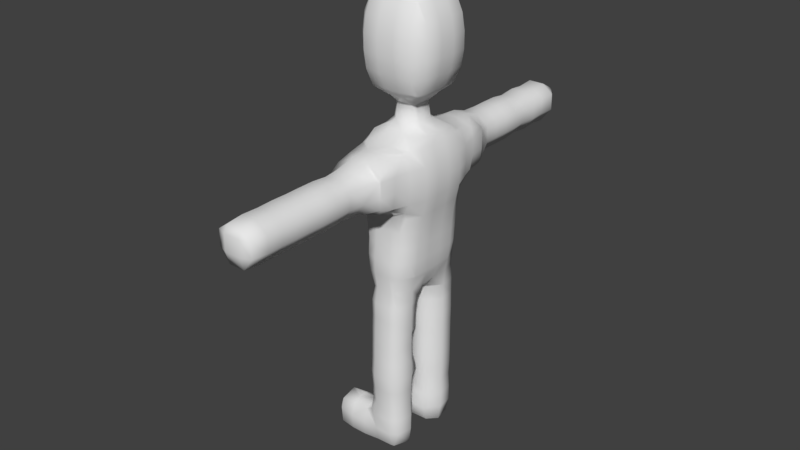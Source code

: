 # Source: basemesh.blend  (saved by Blender 2.78.0; exported with 4.5.12 LTS)
import bpy
from mathutils import Matrix  # noqa: F401  (used for matrix-valued properties, if any)

bpy.ops.wm.read_factory_settings(use_empty=True)
scene = bpy.context.scene
scene.name = 'Scene'

# ---- collections
col_collection_1 = bpy.data.collections.new('Collection 1'); scene.collection.children.link(col_collection_1)

# ---- world
world_world = bpy.data.worlds.new('World'); scene.world = world_world
world_world.color = (0.05088, 0.05088, 0.05088)
world_world.use_sun_shadow = False
world_world.sun_shadow_jitter_overblur = 0.0
world_world.cycles.sampling_method = 'MANUAL'

# ---- meshes
me_mesh = bpy.data.meshes.new('Mesh')
me_mesh.from_pydata([(0.5214, 4.586, 2.071), (0.5174, 4.586, 2.471), (0.5515, 4.986, 2.471), (0.5547, 4.986, 2.071), (0.2625, 5.378, 2.071), (0.2625, 5.375, 2.471), (0.2625, 4.986, 2.695), (-0.1375, 4.986, 2.695), (-0.1375, 5.375, 2.471), (-0.1375, 4.586, 2.655), (0.2625, 4.586, 2.655), (-0.1375, 4.186, 2.695), (0.2625, 4.186, 2.695), (-0.1375, 3.786, 2.641), (0.2625, 3.786, 2.641), (-0.1375, 3.386, 2.695), (0.2625, 3.386, 2.695), (-0.1375, 2.986, 2.696), (0.2625, 2.986, 2.696), (-0.1375, 2.586, 2.689), (0.2625, 2.586, 2.689), (-0.1375, 2.186, 2.707), (0.2625, 2.186, 2.707), (-0.1375, 1.786, 2.836), (0.2625, 1.786, 2.836), (-0.1375, 1.386, 2.867), (0.2625, 1.386, 2.867), (0.2625, 1.337, 2.871), (-0.1375, 1.337, 2.871), (-0.1375, 0.9857, 2.93), (0.2625, 0.9857, 2.93), (-0.1375, 0.5857, 3.115), (0.2625, 0.5857, 3.115), (0.2625, 0.3538, 3.271), (-0.1375, 0.3538, 3.271), (0.6625, 0.5857, 3.041), (0.6625, 0.1857, 3.047), (0.4246, 0.1857, 3.271), (0.6625, -0.2143, 3.047), (0.4171, -0.2143, 3.271), (0.2625, -0.6143, 3.109), (0.2625, -0.361, 3.271), (0.6625, -0.6143, 3.034), (0.7962, -0.2143, 2.871), (0.7879, -0.6143, 2.871), (0.6625, -0.8429, 2.871), (-0.1375, -0.6143, 3.109), (-0.1375, -0.361, 3.271), (-0.1375, -0.2881, 3.671), (0.2625, -0.2881, 3.671), (-0.1375, -0.6143, 3.96), (0.2625, -0.6143, 3.96), (-0.1375, -0.7154, 4.071), (0.2625, -0.7154, 4.071), (-0.1375, -0.8871, 4.471), (0.2625, -0.8871, 4.471), (-0.1375, -0.9527, 4.871), (0.2625, -0.9527, 4.871), (-0.1375, -0.9527, 5.271), (0.2625, -0.9527, 5.271), (-0.1375, -0.8871, 5.671), (0.2625, -0.8871, 5.671), (-0.1375, -0.7154, 6.071), (0.2625, -0.7154, 6.071), (-0.1375, -0.6143, 6.182), (0.2625, -0.6143, 6.182), (-0.1375, -0.2143, 6.247), (0.2625, -0.2143, 6.247), (-0.1375, 0.1857, 6.247), (0.2625, 0.1857, 6.247), (-0.1375, 0.5857, 6.2), (0.2625, 0.5857, 6.2), (-0.1375, 0.7103, 6.071), (0.2625, 0.7103, 6.071), (-0.1375, 0.8825, 5.671), (0.2625, 0.8825, 5.671), (-0.1375, 0.9485, 5.271), (0.2625, 0.9485, 5.271), (-0.1375, 0.9485, 4.871), (0.2625, 0.9485, 4.871), (-0.1375, 0.8825, 4.471), (0.2625, 0.8825, 4.471), (-0.1375, 0.7103, 4.071), (0.2625, 0.7103, 4.071), (-0.1375, 0.5857, 3.941), (0.2625, 0.5857, 3.941), (-0.1375, 0.2805, 3.671), (0.2625, 0.2805, 3.671), (0.3505, 0.1857, 3.671), (0.6625, 0.1857, 3.95), (0.6625, 0.5857, 3.999), (0.6625, -0.2143, 3.95), (0.3408, -0.2143, 3.671), (0.7753, -0.2143, 4.071), (0.7753, 0.1857, 4.071), (0.9472, -0.2143, 4.471), (0.9472, 0.1857, 4.471), (1.013, -0.2143, 4.871), (1.013, 0.1857, 4.871), (1.013, -0.2143, 5.271), (1.013, 0.1857, 5.271), (0.9472, -0.2143, 5.671), (0.9472, 0.1857, 5.671), (0.7753, -0.2143, 6.071), (0.7753, 0.1857, 6.071), (0.6625, -0.2143, 6.191), (0.6625, 0.1857, 6.191), (0.6625, 0.5857, 6.142), (0.7316, 0.5857, 6.071), (0.6625, 0.6589, 6.071), (0.6625, -0.6143, 6.123), (0.7132, -0.6143, 6.071), (0.6625, -0.6623, 6.071), (0.6625, -0.8588, 5.671), (0.9143, -0.6143, 5.671), (0.6625, -0.9269, 5.271), (0.9838, -0.6143, 5.271), (0.6625, -0.9269, 4.871), (0.9838, -0.6143, 4.871), (0.6625, -0.8588, 4.471), (0.9143, -0.6143, 4.471), (0.6625, -0.6623, 4.071), (0.7132, -0.6143, 4.071), (0.6625, -0.6143, 4.018), (0.9921, 0.5857, 5.271), (0.9921, 0.5857, 4.871), (0.6625, 0.924, 4.871), (0.6625, 0.924, 5.271), (0.9236, 0.5857, 4.471), (0.7316, 0.5857, 4.071), (0.6625, 0.6589, 4.071), (0.6625, 0.8545, 4.471), (-0.5375, 0.1857, 3.95), (-0.2255, 0.1857, 3.671), (-0.5375, 0.5857, 3.999), (-0.5375, -0.2143, 3.95), (-0.2158, -0.2143, 3.671), (-0.2921, -0.2143, 3.271), (-0.2996, 0.1857, 3.271), (-0.5375, -0.2143, 3.047), (-0.5375, 0.1857, 3.047), (-0.6712, -0.2143, 2.871), (-0.6712, 0.1857, 2.871), (-0.8095, -0.2143, 2.471), (-0.8095, 0.1857, 2.471), (-0.8539, -0.2143, 2.071), (-0.8539, 0.1857, 2.071), (-0.831, -0.2143, 1.671), (-0.831, 0.1857, 1.671), (-0.7413, -0.2143, 1.271), (-0.7413, 0.1857, 1.271), (-0.6707, -0.2143, 0.8706), (-0.6707, 0.1857, 0.8706), (-0.6325, -0.2143, 0.4706), (-0.6325, 0.1857, 0.4706), (-0.6131, -0.2143, 0.07055), (-0.6131, 0.1857, 0.07055), (-0.5625, -0.2143, -0.3294), (-0.5625, 0.1857, -0.3294), (-0.5375, -0.2143, -0.4205), (-0.5375, 0.1857, -0.4205), (-0.5375, -0.6143, -0.3739), (-0.5499, -0.6143, -0.3294), (-0.4553, -0.6143, -0.7294), (-0.4395, -0.2143, -0.7294), (-0.5375, -0.6579, -0.3294), (-0.3625, -1.014, -0.3294), (-0.2153, -1.014, -0.7294), (-0.5375, -0.8144, 0.07055), (-0.4019, -1.014, 0.07055), (-0.5375, -0.8542, 0.4706), (-0.3694, -1.014, 0.4706), (-0.5375, -0.8979, 0.8706), (-0.3814, -1.014, 0.8706), (-0.5375, -0.9732, 1.271), (-0.4705, -1.014, 1.271), (-0.5375, -1.014, 1.427), (-0.1375, -1.044, 0.8706), (-0.1375, -1.065, 1.271), (0.2625, -1.065, 1.271), (0.2625, -1.044, 0.8706), (-0.1375, -1.414, 1.524), (0.2625, -1.414, 1.524), (-0.1375, -1.055, 0.4706), (0.2625, -1.055, 0.4706), (-0.1375, -1.111, 0.07055), (0.2625, -1.111, 0.07055), (-0.1375, -1.099, -0.3294), (0.2625, -1.099, -0.3294), (-0.1375, -1.027, -0.7294), (0.2625, -1.027, -0.7294), (-0.1375, -1.099, -1.129), (0.2625, -1.099, -1.129), (-0.1375, -1.099, -1.529), (0.2625, -1.099, -1.529), (-0.1375, -1.117, -1.929), (0.2625, -1.117, -1.929), (-0.1375, -1.135, -2.329), (0.2625, -1.135, -2.329), (-0.1375, -1.145, -2.729), (0.2625, -1.145, -2.729), (-0.1375, -1.176, -3.129), (0.2625, -1.176, -3.129), (-0.1375, -1.135, -3.529), (0.2625, -1.135, -3.529), (-0.1375, -1.104, -3.929), (0.2625, -1.104, -3.929), (-0.1375, -1.135, -4.329), (0.2625, -1.135, -4.329), (-0.1375, -1.141, -4.729), (0.2625, -1.135, -4.729), (-0.1375, -1.05, -5.129), (0.2625, -1.033, -5.129), (-0.1375, -1.014, -5.161), (0.2625, -1.014, -5.146), (0.2625, -0.6143, -5.26), (-0.1375, -0.6143, -5.273), (0.2625, -0.3321, -5.129), (-0.1375, -0.3164, -5.129), (0.3427, -1.014, -5.129), (0.493, -0.6143, -5.129), (-0.5375, -1.014, -5.212), (-0.5375, -0.6143, -5.299), (-0.9375, -1.014, -5.213), (-0.9375, -0.6143, -5.299), (-1.337, -1.014, -5.165), (-1.337, -0.6143, -5.271), (-0.9375, -0.2583, -5.129), (-1.337, -0.313, -5.129), (-1.337, -1.052, -5.129), (-0.9375, -1.104, -5.129), (-1.337, -1.085, -4.729), (-0.9375, -1.135, -4.729), (-1.337, -1.014, -4.452), (-0.9375, -1.014, -4.401), (-0.5375, -1.134, -4.729), (-0.5375, -1.104, -5.129), (-1.379, -1.014, -5.129), (-1.416, -1.014, -4.729), (-1.507, -0.6143, -5.129), (-1.529, -0.6143, -4.729), (-1.337, -0.6143, -4.348), (-1.337, -0.2782, -4.729), (0.4691, -1.014, -4.729), (0.4691, -1.014, -3.529), (0.4388, -1.014, -3.929), (-0.3138, -1.014, -3.929), (-0.3441, -1.014, -3.529), (-0.4116, -0.6143, -3.929), (-0.4268, -0.6143, -3.529), (-0.4541, -0.6143, -3.129), (-0.3798, -1.014, -3.129), (-0.4317, -0.6143, -2.729), (-0.3524, -1.014, -2.729), (-0.4272, -0.6143, -2.329), (-0.3441, -1.014, -2.329), (-0.4324, -0.6143, -1.929), (-0.3331, -1.014, -1.929), (-0.429, -0.6143, -1.529), (-0.3151, -1.014, -1.529), (-0.4349, -0.6143, -1.129), (-0.3152, -1.014, -1.129), (-0.2251, -0.2143, -1.929), (-0.2391, -0.2143, -1.529), (-0.1375, -0.1969, -1.929), (-0.1375, -0.1941, -1.529), (0.2625, -0.1969, -1.929), (0.2625, -0.1941, -1.529), (0.2625, -0.1476, -1.129), (-0.1375, -0.1476, -1.129), (-0.1375, 0.1857, -1.089), (0.2625, 0.1857, -1.089), (0.4142, -0.2143, -1.129), (0.5646, -0.2143, -0.7294), (0.564, 0.1857, -0.7294), (0.5599, -0.6143, -1.129), (0.5803, -0.6143, -0.7294), (0.6625, -0.6143, -0.3739), (0.6625, -0.2143, -0.4205), (0.3403, -1.014, -0.7294), (0.4875, -1.014, -0.3294), (0.6625, -0.6579, -0.3294), (0.5269, -1.014, 0.07055), (0.6625, -0.8144, 0.07055), (0.4944, -1.014, 0.4706), (0.6625, -0.8542, 0.4706), (0.5064, -1.014, 0.8706), (0.6625, -0.8979, 0.8706), (0.5955, -1.014, 1.271), (0.6625, -0.9732, 1.271), (0.6625, -1.014, 1.427), (0.8592, -0.6143, 1.271), (0.7859, -0.6143, 0.8706), (0.7484, -0.6143, 0.4706), (0.7288, -0.6143, 0.07055), (0.6749, -0.6143, -0.3294), (0.6875, -0.2143, -0.3294), (0.6875, 0.1857, -0.3294), (0.6625, 0.1857, -0.4205), (0.7381, -0.2143, 0.07055), (0.7381, 0.1857, 0.07055), (0.7575, -0.2143, 0.4706), (0.7575, 0.1857, 0.4706), (0.7957, -0.2143, 0.8706), (0.7957, 0.1857, 0.8706), (0.8663, -0.2143, 1.271), (0.8663, 0.1857, 1.271), (0.9561, -0.2143, 1.671), (0.9561, 0.1857, 1.671), (0.979, -0.2143, 2.071), (0.979, 0.1857, 2.071), (0.9345, -0.2143, 2.471), (0.9345, 0.1857, 2.471), (0.7962, 0.1857, 2.871), (0.976, 0.5857, 2.071), (0.9534, 0.5857, 1.671), (0.8429, 0.9857, 2.071), (0.8036, 0.9857, 1.671), (0.7375, 1.386, 2.071), (0.6635, 1.386, 1.671), (0.8142, 0.9857, 2.471), (0.7347, 1.386, 2.471), (0.6625, 0.9857, 2.818), (0.6625, 1.386, 2.718), (0.6625, 0.9857, 1.35), (0.6625, 1.386, 1.669), (0.2625, 1.386, 1.521), (0.2625, 1.06, 1.271), (0.6368, 0.9857, 1.271), (0.6625, 0.9685, 1.271), (0.6625, 0.8944, 0.8706), (0.5616, 0.9857, 0.8706), (0.6625, 0.85, 0.4706), (0.5366, 0.9857, 0.4706), (0.6625, 0.8104, 0.07055), (0.5507, 0.9857, 0.07055), (0.6625, 0.6543, -0.3294), (0.5113, 0.9857, -0.3294), (0.6625, 0.5857, -0.3903), (0.4713, 0.9857, -0.7294), (0.5953, 0.5857, -0.7294), (0.6794, 0.5857, -0.3294), (0.2625, 1.109, 0.07055), (0.2625, 1.051, 0.4706), (-0.1375, 1.109, 0.07055), (-0.1375, 1.051, 0.4706), (0.2625, 1.04, 0.8706), (-0.1375, 1.04, 0.8706), (-0.1375, 1.06, 1.271), (-0.5117, 0.9857, 1.271), (-0.4366, 0.9857, 0.8706), (-0.5375, 0.9857, 1.35), (-0.1375, 1.386, 1.521), (-0.5375, 1.386, 1.669), (-0.5385, 1.386, 1.671), (-0.6785, 0.9857, 1.671), (-0.6124, 1.386, 2.071), (-0.7178, 0.9857, 2.071), (-0.5375, 1.786, 1.768), (-0.574, 1.786, 2.071), (-0.5375, 1.398, 1.671), (-0.5375, 1.842, 2.071), (-0.5375, 1.84, 2.471), (-0.5735, 1.786, 2.471), (-0.5375, 1.786, 2.626), (-0.5375, 1.386, 2.718), (-0.6096, 1.386, 2.471), (-0.5375, 0.9857, 2.818), (-0.6892, 0.9857, 2.471), (-0.5375, 0.841, 2.871), (-0.6669, 0.5857, 2.871), (-0.8066, 0.5857, 2.471), (-0.5375, 0.5857, 3.041), (-0.851, 0.5857, 2.071), (-0.4753, 1.786, 1.671), (-0.1375, 1.985, 1.671), (-0.1375, 2.186, 1.694), (-0.4415, 2.186, 2.071), (-0.1375, 2.586, 1.708), (-0.4254, 2.586, 2.071), (-0.1375, 2.986, 1.703), (-0.4303, 2.986, 2.071), (-0.1375, 3.386, 1.704), (-0.4297, 3.386, 2.071), (-0.1375, 3.786, 1.756), (-0.3816, 3.786, 2.071), (-0.1375, 4.186, 1.704), (-0.4297, 4.186, 2.071), (-0.1375, 4.586, 1.739), (-0.3964, 4.586, 2.071), (-0.1375, 4.986, 1.704), (-0.4297, 4.986, 2.071), (-0.1375, 5.378, 2.071), (0.2625, 1.985, 1.671), (0.2625, 2.186, 1.694), (-0.1375, 1.786, 1.57), (0.2625, 1.786, 1.57), (-0.8283, 0.5857, 1.671), (-0.7369, 0.5857, 1.271), (-0.5375, 0.9685, 1.271), (-0.5375, 0.8944, 0.8706), (-0.6647, 0.5857, 0.8706), (-0.5375, 0.85, 0.4706), (-0.6266, 0.5857, 0.4706), (-0.5375, 0.8104, 0.07055), (-0.6071, 0.5857, 0.07055), (-0.5375, 0.6543, -0.3294), (-0.5544, 0.5857, -0.3294), (-0.5375, 0.5857, -0.3903), (-0.4703, 0.5857, -0.7294), (-0.3463, 0.9857, -0.7294), (-0.3863, 0.9857, -0.3294), (-0.439, 0.1857, -0.7294), (-0.4116, 0.9857, 0.4706), (-0.1375, 1.094, -0.3294), (0.2625, 1.094, -0.3294), (-0.1375, 1.099, -0.7294), (0.2625, 1.099, -0.7294), (-0.1375, 1.16, -1.129), (0.2625, 1.16, -1.129), (-0.1375, 1.16, -1.529), (0.2625, 1.16, -1.529), (-0.1375, 1.167, -1.929), (0.2625, 1.167, -1.929), (-0.1375, 1.16, -2.329), (0.2625, 1.16, -2.329), (-0.1375, 1.158, -2.729), (0.2625, 1.158, -2.729), (-0.1375, 1.161, -3.129), (0.2625, 1.161, -3.129), (-0.1375, 1.16, -3.529), (0.2625, 1.16, -3.529), (-0.1375, 1.132, -3.929), (0.2625, 1.132, -3.929), (-0.1375, 1.16, -4.329), (0.2625, 1.16, -4.329), (-0.1375, 1.165, -4.729), (0.2625, 1.16, -4.729), (-0.1375, 1.074, -5.129), (0.2625, 1.058, -5.129), (-0.1375, 0.9857, -5.2), (0.2625, 0.9857, -5.186), (-0.1375, 0.5857, -5.263), (0.2625, 0.5857, -5.25), (-0.1375, 0.3398, -5.129), (0.2625, 0.3568, -5.129), (0.4836, 0.5857, -5.129), (-0.5375, 0.5857, -5.293), (-0.5375, 0.2864, -5.129), (-0.5375, 0.2547, -4.729), (-0.1375, 0.2482, -4.729), (-0.5375, 0.5379, -4.329), (-0.1375, 0.2541, -4.329), (-0.5375, 0.5857, -4.313), (-0.4048, 0.5857, -3.929), (-0.1375, 0.2867, -3.929), (-0.4205, 0.5857, -3.529), (-0.1375, 0.2541, -3.529), (-0.421, 0.5857, -3.129), (-0.1375, 0.2538, -3.129), (-0.4199, 0.5857, -2.729), (-0.1375, 0.2561, -2.729), (-0.4205, 0.5857, -2.329), (-0.1375, 0.2541, -2.329), (-0.4251, 0.5857, -1.929), (-0.1375, 0.2457, -1.929), (-0.4209, 0.5857, -1.529), (-0.1375, 0.2539, -1.529), (-0.4278, 0.5857, -1.129), (-0.1375, 0.209, -1.129), (-0.3751, 0.9857, -1.529), (-0.375, 0.9857, -1.129), (0.2625, 0.2539, -1.529), (0.2625, 0.2457, -1.929), (0.5459, 0.5857, -1.529), (0.5502, 0.5857, -1.929), (0.5001, 0.9857, -1.529), (0.507, 0.9857, -1.929), (-0.3743, 0.9857, -2.729), (-0.3749, 0.9857, -2.329), (0.2625, 0.2561, -2.729), (0.2625, 0.2538, -3.129), (0.5449, 0.5857, -2.729), (0.546, 0.5857, -3.129), (0.4993, 0.9857, -2.729), (0.5003, 0.9857, -3.129), (-0.352, 0.9857, -3.929), (-0.3749, 0.9857, -3.529), (0.2625, 0.2867, -3.929), (0.2625, 0.2541, -4.329), (0.5298, 0.5857, -3.929), (0.5455, 0.5857, -4.329), (0.477, 0.9857, -3.929), (0.4999, 0.9857, -4.329), (-0.9375, 0.5857, -4.325), (-0.9375, 0.5714, -4.329), (-1.213, 0.5857, -4.329), (-0.9375, 0.839, -4.329), (-0.9375, 0.5857, -5.293), (-0.9375, 0.2859, -5.129), (-1.337, 0.5857, -5.263), (-1.337, 0.3374, -5.129), (-0.9375, 0.9857, -5.245), (-1.337, 0.9857, -5.203), (-0.9375, 1.131, -5.129), (-1.337, 1.077, -5.129), (-0.9375, 1.16, -4.729), (-1.337, 1.111, -4.729), (-1.337, 0.9857, -4.41), (-0.9375, 0.9857, -4.372), (-0.5375, 1.131, -5.129), (-0.5375, 1.16, -4.729), (-1.458, 0.9857, -4.729), (-1.426, 0.9857, -5.129), (-1.497, 0.5857, -5.129), (-1.521, 0.5857, -4.729), (-1.337, 0.3049, -4.729), (-1.337, 0.5857, -4.355), (0.4087, 0.9857, -5.129), (0.4999, 0.9857, -4.729), (0.4999, 0.9857, -3.529), (0.4999, 0.9857, -2.329), (-0.4257, 0.9857, 0.07055), (0.6625, 1.786, 1.768), (0.6625, 1.398, 1.671), (0.6991, 1.786, 2.071), (0.6625, 1.842, 2.071), (0.9508, -0.6143, 1.671), (0.9732, -0.6143, 2.071), (0.7896, -1.014, 1.671), (0.8336, -1.014, 2.071), (0.6625, -1.414, 1.674), (0.7354, -1.414, 2.071), (0.6625, -1.403, 1.671), (0.6625, -1.814, 1.795), (0.6832, -1.814, 2.071), (0.683, -1.814, 2.471), (0.7335, -1.414, 2.471), (0.6625, -1.814, 2.603), (0.6625, -1.414, 2.717), (0.6625, -1.844, 2.071), (0.2625, -2.214, 1.694), (0.5665, -2.214, 2.071), (0.5885, -1.814, 1.671), (0.2625, -2.006, 1.671), (0.2625, -2.614, 1.735), (0.525, -2.614, 2.071), (0.2625, -3.014, 1.704), (0.5547, -3.014, 2.071), (0.4403, -1.014, -1.129), (-0.1375, -0.2143, -2.195), (0.2625, -0.2143, -2.195), (-0.1375, -0.2292, -2.329), (0.2625, -0.2292, -2.329), (0.5523, -0.6143, -2.329), (0.5574, -0.6143, -1.929), (0.3501, -0.2143, -1.929), (0.4691, -1.014, -2.329), (0.4581, -1.014, -1.929), (0.3641, -0.2143, -1.529), (-0.5375, -0.6143, -4.304), (-0.3855, -1.014, -4.329), (-0.5375, -0.8522, -4.329), (-0.5375, -1.014, -4.4), (-0.9375, -0.6143, -4.317), (-0.9375, -0.8199, -4.329), (-1.264, -0.6143, -4.329), (-0.9375, -0.55, -4.329), (-0.1375, -0.2579, -3.929), (-0.1375, -0.2301, -3.529), (0.4401, -1.014, -1.529), (-0.6038, -0.6143, 0.07055), (-0.6233, -0.6143, 0.4706), (-0.6609, -0.6143, 0.8706), (-0.7342, -0.6143, 1.271), (-0.8258, -0.6143, 1.671), (-0.8482, -0.6143, 2.071), (-0.6646, -1.014, 1.671), (-0.7085, -1.014, 2.071), (-0.5375, -1.414, 1.674), (-0.5375, -1.403, 1.671), (-0.6104, -1.414, 2.071), (-0.5375, -1.814, 1.795), (-0.5582, -1.814, 2.071), (-0.5375, -1.844, 2.071), (-0.558, -1.814, 2.471), (-0.5375, -1.843, 2.471), (-0.5375, -1.814, 2.603), (-0.4635, -1.814, 1.671), (-0.5352, -1.414, 1.671), (-0.1375, -1.814, 1.579), (-0.8039, -0.6143, 2.471), (-0.6629, -0.6143, 2.871), (-0.5375, -1.014, 2.807), (-0.6808, -1.014, 2.471), (-0.5375, -0.8429, 2.871), (-0.5375, -1.414, 2.717), (-0.6085, -1.414, 2.471), (-0.4497, -1.014, 2.871), (-0.5375, -0.6143, 3.034), (-0.1375, -1.014, 2.923), (-0.1375, -1.335, 2.871), (0.2625, -1.014, 2.923), (0.2625, -1.335, 2.871), (-0.1375, -1.414, 2.867), (0.2625, -1.414, 2.867), (0.5747, -1.014, 2.871), (-0.6503, 0.1857, 4.071), (-0.6503, -0.2143, 4.071), (-0.8222, 0.1857, 4.471), (-0.8222, -0.2143, 4.471), (-0.8883, 0.1857, 4.871), (-0.8883, -0.2143, 4.871), (-0.8883, 0.1857, 5.271), (-0.8883, -0.2143, 5.271), (-0.8222, 0.1857, 5.671), (-0.8222, -0.2143, 5.671), (-0.6503, 0.1857, 6.071), (-0.6503, -0.2143, 6.071), (-0.5375, -0.2143, 6.191), (-0.5375, 0.1857, 6.191), (-0.5375, -0.6143, 6.123), (-0.5882, -0.6143, 6.071), (-0.7986, 0.5857, 5.671), (-0.6066, 0.5857, 6.071), (-0.5375, 0.8545, 5.671), (-0.5375, 0.6589, 6.071), (-0.5375, 0.5857, 6.142), (-0.5375, 0.924, 5.271), (-0.8671, 0.5857, 5.271), (-0.5375, 0.924, 4.871), (-0.8671, 0.5857, 4.871), (-0.5375, 0.8545, 4.471), (-0.7986, 0.5857, 4.471), (-0.5375, 0.6589, 4.071), (-0.6066, 0.5857, 4.071), (-0.7893, -0.6143, 5.671), (-0.5375, -0.8588, 5.671), (-0.5375, -0.6623, 6.071), (-0.8587, -0.6143, 5.271), (-0.8587, -0.6143, 4.871), (-0.5375, -0.9269, 4.871), (-0.5375, -0.9269, 5.271), (-0.5375, -0.8588, 4.471), (-0.7893, -0.6143, 4.471), (-0.5882, -0.6143, 4.071), (-0.5375, -0.6143, 4.018), (-0.5375, -0.6623, 4.071), (0.792, 0.5857, 2.871), (0.6625, 0.841, 2.871), (0.5907, 0.9857, 2.871), (-0.4657, 0.9857, 2.871), (0.2625, 4.986, 1.704), (0.2625, 4.586, 1.739), (-0.4264, 4.986, 2.471), (0.5547, 4.186, 2.071), (0.5515, 4.186, 2.471), (0.5067, 3.786, 2.071), (0.5021, 3.786, 2.471), (0.2625, 4.186, 1.704), (0.2625, 3.786, 1.756), (-0.3923, 4.586, 2.471), (-0.4264, 4.186, 2.471), (0.5505, 2.586, 2.071), (0.5471, 2.586, 2.471), (0.5522, 2.986, 2.471), (0.5553, 2.986, 2.071), (0.5515, 3.386, 2.471), (0.2625, 2.586, 1.708), (0.2625, 2.986, 1.703), (-0.4272, 2.986, 2.471), (-0.4264, 3.386, 2.471), (0.5547, 3.386, 2.071), (0.2625, 3.386, 1.704), (-0.3771, 3.786, 2.471), (0.5665, 2.186, 2.071), (0.563, 2.186, 2.471), (0.6625, 1.84, 2.471), (0.6004, 1.786, 1.671), (-0.4221, 2.586, 2.471), (-0.438, 2.186, 2.471), (0.6625, 0.8545, 5.671), (0.9236, 0.5857, 5.671), (0.6625, 1.786, 2.626), (0.6985, 1.786, 2.471), (0.9316, 0.5857, 2.471), (0.8619, 0.5857, 1.271), (0.9289, -0.6143, 2.471), (0.6625, -1.014, 2.807), (0.8058, -1.014, 2.471), (0.6603, -1.414, 1.671), (0.6625, -1.843, 2.471), (0.2625, -1.814, 1.579), (-0.1375, -2.006, 1.671), (-0.1375, -1.814, 2.822), (-0.1375, -2.214, 2.707), (-0.438, -2.214, 2.471), (-0.1375, -2.614, 2.659), (-0.3963, -2.614, 2.471), (-0.1375, -3.014, 2.695), (-0.4264, -3.014, 2.471), (0.5049, -1.014, -3.129), (0.5791, -0.6143, -3.129), (0.5519, -0.6143, -3.529), (0.5366, -0.6143, -3.929), (0.4691, -1.014, -4.329), (0.5519, -0.6143, -4.329), (0.2625, -0.2301, -4.329), (0.2625, -0.2579, -3.929), (-0.1375, -0.2301, -4.329), (0.2625, -0.2143, -2.762), (0.2625, -0.1883, -3.129), (0.3727, -0.2143, -3.129), (-0.1375, -0.2143, -2.762), (-0.1375, -0.1883, -3.129), (-0.1375, -0.2143, -3.215), (0.2625, -0.2143, -3.215), (0.2625, -0.2221, -2.729), (-0.1375, -0.2221, -2.729), (0.2625, -0.2301, -3.529), (0.4774, -1.014, -2.729), (-0.2477, -0.2143, -3.129), (0.7897, 0.5857, 0.8706), (0.7517, 0.5857, 0.4706), (0.7321, 0.5857, 0.07055), (0.5, 0.9857, -1.129), (0.5528, 0.5857, -1.129), (0.2625, 0.209, -1.129), (0.554, -0.6143, -1.529), (-0.2892, -0.2143, -1.129), (-0.9375, -0.2301, -4.729), (-0.5375, -0.2305, -4.729), (-0.5375, -0.5084, -4.329), (-0.1375, -0.2253, -4.729), (-0.5375, -0.2589, -5.129), (0.5455, 0.5857, -2.329), (0.2625, 0.2541, -2.329), (-0.3819, 0.9857, -1.929), (0.5567, -0.6143, -2.729), (0.5455, 0.5857, -3.529), (0.2625, 0.2541, -3.529), (-0.3753, 0.9857, -3.129), (0.5455, 0.5857, -4.729), (0.2625, 0.2541, -4.729), (-0.4366, 0.9857, -4.329), (-0.5375, 0.8807, -4.329), (-0.5375, 0.9857, -4.368), (-0.5375, 0.9857, -5.245), (-0.9375, 0.2541, -4.729), (0.5519, -0.6143, -4.729), (0.2625, -0.2301, -4.729), (0.2625, -1.814, 2.822), (0.2625, -2.214, 2.707), (0.563, -2.214, 2.471), (-0.1375, -2.214, 1.694), (-0.1375, -2.614, 1.735), (-0.4415, -2.214, 2.071), (-0.3999, -2.614, 2.071), (0.2625, -2.614, 2.659), (0.5213, -2.614, 2.471), (0.2625, -3.014, 2.695), (0.5515, -3.014, 2.471), (-0.1375, -3.414, 2.696), (0.2625, -3.414, 2.696), (-0.1375, -3.014, 1.704), (-0.1375, -3.814, 2.689), (0.2625, -3.814, 2.689), (-0.1375, -4.214, 2.695), (0.2625, -4.214, 2.695), (-0.1375, -4.614, 2.682), (0.2625, -4.614, 2.682), (-0.1375, -5.014, 2.695), (0.2625, -5.014, 2.695), (-0.1375, -5.414, 2.641), (0.2625, -5.414, 2.641), (0.2625, -5.502, 2.471), (-0.1375, -5.502, 2.471), (-0.1375, -5.505, 2.071), (0.2625, -5.505, 2.071), (-0.1375, -5.414, 1.756), (0.2625, -5.414, 1.756), (0.5063, -5.414, 2.071), (-0.3813, -5.414, 2.071), (-0.1375, -5.014, 1.704), (-0.4297, -5.014, 2.071), (-0.4264, -5.014, 2.471), (-0.3768, -5.414, 2.471), (-0.1375, -4.614, 1.714), (-0.4202, -4.614, 2.071), (-0.1375, -4.214, 1.704), (-0.4297, -4.214, 2.071), (-0.1375, -3.814, 1.708), (-0.4253, -3.814, 2.071), (-0.1375, -3.414, 1.703), (-0.4303, -3.414, 2.071), (0.5515, -5.014, 2.471), (0.5018, -5.414, 2.471), (-0.4297, -3.014, 2.071), (0.5553, -3.414, 2.071), (0.5522, -3.414, 2.471), (0.5503, -3.814, 2.071), (0.5469, -3.814, 2.471), (0.2625, -3.414, 1.703), (0.2625, -3.814, 1.708), (-0.4272, -3.414, 2.471), (0.5547, -4.214, 2.071), (0.5515, -4.214, 2.471), (0.5452, -4.614, 2.071), (0.5418, -4.614, 2.471), (0.2625, -4.214, 1.704), (0.2625, -4.614, 1.714), (-0.4219, -3.814, 2.471), (-0.4264, -4.214, 2.471), (0.5547, -5.014, 2.071), (0.2625, -5.014, 1.704), (-0.4168, -4.614, 2.471)], [], [(0, 3, 2, 1), (5, 2, 3, 4), (2, 5, 6), (6, 5, 8, 7), (10, 6, 7, 9), (12, 10, 9, 11), (14, 12, 11, 13), (16, 14, 13, 15), (18, 16, 15, 17), (20, 18, 17, 19), (22, 20, 19, 21), (24, 22, 21, 23), (26, 24, 23, 25), (28, 27, 26, 25), (30, 27, 28, 29), (32, 30, 29, 31), (34, 33, 32, 31), (37, 36, 35, 32), (33, 37, 32), (36, 37, 39, 38), (38, 39, 41, 40), (42, 38, 40), (44, 43, 38, 42), (45, 44, 42), (40, 41, 47, 46), (41, 49, 48, 47), (48, 49, 51, 50), (51, 53, 52, 50), (53, 55, 54, 52), (55, 57, 56, 54), (57, 59, 58, 56), (59, 61, 60, 58), (61, 63, 62, 60), (62, 63, 65, 64), (65, 67, 66, 64), (67, 69, 68, 66), (69, 71, 70, 68), (71, 73, 72, 70), (72, 73, 75, 74), (74, 75, 77, 76), (76, 77, 79, 78), (78, 79, 81, 80), (80, 81, 83, 82), (82, 83, 85, 84), (85, 87, 86, 84), (89, 88, 87, 85), (90, 89, 85), (92, 88, 89, 91), (89, 94, 93, 91), (94, 96, 95, 93), (96, 98, 97, 95), (98, 100, 99, 97), (100, 102, 101, 99), (102, 104, 103, 101), (103, 104, 106, 105), (104, 108, 107, 106), (108, 109, 107), (111, 103, 105, 110), (112, 111, 110), (114, 111, 112, 113), (116, 114, 113, 115), (118, 116, 115, 117), (120, 118, 117, 119), (122, 120, 119, 121), (122, 121, 123), (125, 124, 100, 98), (127, 124, 125, 126), (97, 99, 116, 118), (129, 128, 96, 94), (131, 128, 129, 130), (130, 129, 90), (93, 95, 120, 122), (91, 93, 122, 123), (90, 129, 94, 89), (84, 86, 133, 132), (134, 84, 132), (132, 133, 136, 135), (136, 133, 138, 137), (137, 138, 140, 139), (140, 142, 141, 139), (141, 142, 144, 143), (143, 144, 146, 145), (145, 146, 148, 147), (147, 148, 150, 149), (149, 150, 152, 151), (151, 152, 154, 153), (153, 154, 156, 155), (155, 156, 158, 157), (157, 158, 160, 159), (162, 157, 159, 161), (159, 164, 163, 161), (167, 166, 165, 161), (163, 167, 161), (166, 169, 168, 165), (169, 171, 170, 168), (171, 173, 172, 170), (173, 175, 174, 172), (174, 175, 176), (178, 175, 173, 177), (180, 179, 178, 177), (178, 179, 182, 181), (184, 180, 177, 183), (186, 184, 183, 185), (188, 186, 185, 187), (190, 188, 187, 189), (192, 190, 189, 191), (194, 192, 191, 193), (196, 194, 193, 195), (198, 196, 195, 197), (200, 198, 197, 199), (202, 200, 199, 201), (204, 202, 201, 203), (206, 204, 203, 205), (208, 206, 205, 207), (210, 208, 207, 209), (212, 210, 209, 211), (214, 212, 211, 213), (216, 215, 214, 213), (218, 217, 215, 216), (215, 220, 219, 214), (222, 216, 213, 221), (224, 222, 221, 223), (226, 224, 223, 225), (228, 227, 224, 226), (223, 230, 229, 225), (230, 232, 231, 229), (231, 232, 234, 233), (236, 235, 232, 230), (231, 238, 237, 229), (238, 240, 239, 237), (241, 240, 238, 233), (239, 240, 242, 228), (237, 239, 226, 225), (219, 243, 210, 212), (211, 209, 235, 236), (245, 244, 204, 206), (203, 247, 246, 205), (247, 249, 248, 246), (251, 250, 249, 247), (253, 252, 250, 251), (255, 254, 252, 253), (257, 256, 254, 255), (259, 258, 256, 257), (261, 260, 258, 259), (258, 263, 262, 256), (262, 263, 265, 264), (265, 267, 266, 264), (269, 268, 267, 265), (271, 268, 269, 270), (273, 272, 268, 271), (274, 273, 271), (272, 273, 276, 275), (276, 273, 278, 277), (280, 279, 276, 277), (281, 280, 277), (283, 282, 280, 281), (285, 284, 282, 283), (287, 286, 284, 285), (289, 288, 286, 287), (288, 289, 290), (292, 291, 289, 287), (293, 292, 287, 285), (294, 293, 285, 283), (295, 294, 283, 281), (295, 281, 277), (278, 296, 295, 277), (298, 297, 296, 278), (297, 300, 299, 296), (300, 302, 301, 299), (302, 304, 303, 301), (304, 306, 305, 303), (306, 308, 307, 305), (308, 310, 309, 307), (310, 312, 311, 309), (312, 313, 43, 311), (315, 314, 310, 308), (317, 316, 314, 315), (319, 318, 316, 317), (318, 321, 320, 316), (320, 321, 323, 322), (325, 319, 317, 324), (324, 328, 327, 326), (325, 324, 326), (329, 328, 324), (331, 328, 329, 330), (333, 331, 330, 332), (335, 333, 332, 334), (337, 335, 334, 336), (339, 337, 336, 338), (340, 339, 338), (336, 341, 338), (343, 333, 335, 342), (345, 343, 342, 344), (347, 346, 343, 345), (348, 327, 346, 347), (350, 349, 348, 347), (352, 348, 349, 351), (353, 352, 351), (355, 354, 353, 351), (357, 356, 354, 355), (354, 356, 359, 358), (360, 354, 358), (359, 361, 358), (359, 363, 362, 361), (362, 363, 364), (364, 363, 366, 365), (365, 366, 368, 367), (371, 370, 369, 367), (368, 371, 367), (369, 370, 372), (371, 368, 357, 373), (376, 375, 374, 358), (361, 377, 376, 358), (377, 379, 378, 376), (379, 381, 380, 378), (381, 383, 382, 380), (383, 385, 384, 382), (385, 387, 386, 384), (387, 389, 388, 386), (389, 391, 390, 388), (391, 392, 390), (394, 393, 375, 376), (375, 393, 396, 395), (395, 396, 326, 352), (374, 360, 358), (373, 357, 355, 397), (354, 360, 353), (398, 397, 355, 351), (399, 398, 351), (401, 398, 399, 400), (403, 401, 400, 402), (405, 403, 402, 404), (407, 405, 404, 406), (407, 406, 408), (411, 410, 409, 408), (406, 411, 408), (408, 409, 412, 160), (413, 350, 347, 345), (344, 342, 415, 414), (414, 415, 417, 416), (416, 417, 419, 418), (418, 419, 421, 420), (420, 421, 423, 422), (422, 423, 425, 424), (424, 425, 427, 426), (426, 427, 429, 428), (428, 429, 431, 430), (430, 431, 433, 432), (432, 433, 435, 434), (434, 435, 437, 436), (436, 437, 439, 438), (438, 439, 441, 440), (440, 441, 443, 442), (443, 445, 444, 442), (446, 445, 443), (442, 444, 448, 447), (444, 450, 449, 448), (450, 452, 451, 449), (452, 455, 454, 453), (451, 452, 453), (457, 456, 454, 455), (459, 458, 456, 457), (461, 460, 458, 459), (463, 462, 460, 461), (465, 464, 462, 463), (467, 466, 464, 465), (469, 468, 466, 467), (468, 471, 470, 466), (473, 472, 467, 465), (475, 474, 472, 473), (477, 476, 474, 475), (462, 479, 478, 460), (481, 480, 461, 459), (483, 482, 480, 481), (485, 484, 482, 483), (456, 487, 486, 454), (489, 488, 455, 452), (491, 490, 488, 489), (493, 492, 490, 491), (495, 451, 453, 494), (496, 495, 494), (497, 496, 494), (447, 448, 499, 498), (498, 499, 501, 500), (503, 502, 498, 500), (505, 504, 502, 503), (507, 506, 504, 505), (509, 506, 507, 508), (506, 511, 510, 504), (513, 512, 507, 505), (515, 512, 513, 514), (516, 515, 514, 501), (515, 516, 517), (501, 514, 500), (437, 519, 518, 439), (511, 436, 438, 510), (431, 520, 492, 433), (486, 487, 430, 432), (425, 521, 484, 427), (478, 479, 424, 426), (470, 471, 418, 420), (411, 522, 344, 414), (522, 413, 345, 344), (326, 327, 348, 352), (318, 319, 524, 523), (525, 318, 523), (526, 525, 523), (307, 309, 528, 527), (527, 528, 530, 529), (529, 530, 532, 531), (533, 529, 531), (529, 533, 290), (531, 532, 535, 534), (532, 537, 536, 535), (536, 537, 539, 538), (535, 540, 534), (534, 540, 542, 541), (544, 543, 534, 541), (541, 542, 546, 545), (545, 546, 548, 547), (338, 341, 297, 298), (275, 276, 279, 549), (264, 266, 551, 550), (551, 553, 552, 550), (555, 554, 553, 551), (556, 555, 551), (554, 555, 558, 557), (267, 559, 556, 266), (561, 246, 248, 560), (562, 561, 560), (561, 562, 563), (565, 562, 560, 564), (566, 565, 564), (567, 566, 564), (248, 249, 569, 568), (558, 570, 194, 196), (193, 259, 257, 195), (279, 280, 188, 190), (282, 284, 184, 186), (177, 173, 171, 183), (183, 171, 169, 185), (170, 572, 571, 168), (185, 169, 166, 187), (167, 163, 260, 261), (187, 166, 167, 189), (160, 412, 164, 159), (571, 155, 157, 162), (154, 403, 405, 156), (572, 153, 155, 571), (573, 151, 153, 572), (574, 149, 151, 573), (575, 147, 149, 574), (146, 373, 397, 148), (576, 145, 147, 575), (578, 576, 575, 577), (578, 577, 580, 579), (581, 578, 579), (580, 577, 176), (583, 581, 579, 582), (584, 583, 582), (586, 585, 583, 584), (585, 586, 587), (579, 589, 588, 582), (588, 589, 181, 590), (580, 589, 579), (591, 143, 145, 576), (142, 370, 371, 144), (592, 141, 143, 591), (592, 591, 594, 593), (595, 592, 593), (593, 594, 597, 596), (598, 595, 593), (598, 600, 46, 599), (595, 598, 599), (598, 601, 600), (601, 603, 602, 600), (605, 603, 601, 604), (603, 606, 602), (139, 141, 592, 599), (608, 607, 132, 135), (610, 609, 607, 608), (612, 611, 609, 610), (614, 613, 611, 612), (616, 615, 613, 614), (618, 617, 615, 616), (620, 617, 618, 619), (619, 618, 622, 621), (617, 624, 623, 615), (623, 624, 626, 625), (626, 624, 627), (629, 623, 625, 628), (631, 629, 628, 630), (633, 631, 630, 632), (635, 633, 632, 634), (635, 634, 134), (622, 618, 616, 636), (638, 622, 636, 637), (636, 616, 614, 639), (613, 629, 631, 611), (639, 614, 612, 640), (642, 639, 640, 641), (641, 640, 644, 643), (611, 631, 633, 609), (640, 612, 610, 644), (644, 610, 608, 645), (645, 608, 135, 646), (647, 645, 646), (607, 635, 134, 132), (83, 130, 90, 85), (634, 82, 84, 134), (81, 131, 130, 83), (632, 80, 82, 634), (77, 127, 126, 79), (628, 76, 78, 630), (107, 109, 73, 71), (70, 72, 626, 627), (68, 70, 627, 620), (105, 106, 69, 67), (66, 68, 620, 619), (110, 105, 67, 65), (64, 66, 619, 621), (638, 62, 64, 621), (113, 112, 63, 61), (60, 62, 638, 637), (58, 60, 637, 642), (117, 115, 59, 57), (56, 58, 642, 641), (119, 117, 57, 55), (54, 56, 641, 643), (52, 54, 643, 647), (123, 121, 53, 51), (50, 52, 647, 646), (92, 91, 123, 51), (49, 92, 51), (136, 48, 50, 646), (135, 136, 646), (602, 40, 46, 600), (47, 137, 139, 599), (46, 47, 599), (43, 313, 36, 38), (313, 648, 35, 36), (648, 649, 35), (34, 31, 372, 140), (138, 34, 140), (649, 650, 30, 32), (35, 649, 32), (650, 649, 322), (29, 651, 369, 372), (31, 29, 372), (28, 651, 29), (650, 322, 323, 26), (27, 650, 26), (28, 25, 365, 367), (651, 28, 367), (4, 3, 652), (652, 3, 0, 653), (8, 5, 4, 392), (8, 654, 7), (391, 654, 8, 392), (392, 4, 652, 390), (390, 652, 653, 388), (0, 1, 656, 655), (655, 656, 658, 657), (1, 2, 6, 10), (656, 1, 10, 12), (653, 0, 655, 659), (659, 655, 657, 660), (7, 654, 661, 9), (661, 654, 391, 389), (9, 661, 662, 11), (662, 661, 389, 387), (388, 653, 659, 386), (386, 659, 660, 384), (666, 665, 664, 663), (665, 667, 16, 18), (669, 666, 663, 668), (15, 671, 670, 17), (670, 671, 383, 381), (380, 669, 668, 378), (657, 658, 667, 672), (672, 667, 665, 666), (658, 656, 12, 14), (667, 658, 14, 16), (660, 657, 672, 673), (673, 672, 666, 669), (11, 662, 674, 13), (674, 662, 387, 385), (13, 674, 671, 15), (671, 674, 385, 383), (384, 660, 673, 382), (382, 673, 669, 380), (663, 664, 676, 675), (675, 676, 677, 526), (523, 678, 393, 394), (675, 526, 523, 394), (664, 665, 18, 20), (676, 664, 20, 22), (668, 663, 675, 394), (17, 670, 679, 19), (679, 670, 381, 379), (19, 679, 680, 21), (680, 679, 379, 377), (378, 668, 394, 376), (109, 108, 682, 681), (681, 682, 124, 127), (126, 125, 128, 131), (682, 108, 104, 102), (124, 682, 102, 100), (128, 125, 98, 96), (101, 103, 111, 114), (99, 101, 114, 116), (95, 97, 118, 120), (73, 109, 681, 75), (75, 681, 127, 77), (79, 126, 131, 81), (106, 107, 71, 69), (63, 112, 110, 65), (115, 113, 61, 59), (121, 119, 55, 53), (626, 72, 74, 625), (625, 74, 76, 628), (630, 78, 80, 632), (627, 624, 617, 620), (615, 623, 629, 613), (609, 633, 635, 607), (622, 638, 621), (637, 636, 639, 642), (643, 644, 645, 647), (37, 88, 92, 39), (87, 88, 37, 33), (39, 92, 49, 41), (86, 87, 33, 34), (138, 133, 86, 34), (48, 136, 137, 47), (684, 677, 683), (677, 684, 525, 526), (524, 678, 523), (321, 684, 683, 323), (525, 684, 321, 318), (524, 319, 325), (677, 676, 22, 24), (683, 677, 24), (393, 678, 396), (323, 683, 24, 26), (678, 524, 325, 326), (396, 678, 326), (21, 680, 362, 364), (23, 21, 364), (362, 680, 377, 361), (374, 375, 395), (25, 23, 364, 365), (366, 363, 359, 356), (374, 395, 352, 353), (360, 374, 353), (648, 685, 320, 322), (649, 648, 322), (316, 320, 685, 314), (315, 686, 329, 324), (317, 315, 324), (685, 648, 313, 312), (314, 685, 312, 310), (686, 315, 308, 306), (311, 43, 44, 687), (309, 311, 687, 528), (305, 307, 527, 291), (650, 27, 30), (327, 328, 331, 346), (45, 42, 40, 602), (606, 45, 602), (45, 606, 688), (369, 651, 367), (368, 366, 356, 357), (349, 399, 351), (372, 370, 142, 140), (144, 371, 373, 146), (150, 398, 401, 152), (592, 595, 599), (594, 591, 576, 578), (174, 574, 573, 172), (687, 44, 45, 688), (689, 687, 688), (528, 687, 689, 530), (291, 527, 529, 290), (289, 291, 290), (537, 689, 688, 539), (530, 689, 537, 532), (690, 533, 531), (691, 536, 538), (535, 536, 691, 540), (543, 690, 531, 534), (688, 606, 603, 605), (539, 688, 605), (290, 533, 690, 182), (179, 288, 290, 182), (543, 544, 692), (692, 544, 693, 590), (601, 598, 593, 596), (604, 601, 596), (694, 604, 596, 587), (597, 594, 578, 581), (181, 589, 580, 176), (175, 178, 181, 176), (696, 695, 694, 587), (586, 696, 587), (695, 696, 698, 697), (697, 698, 700, 699), (693, 588, 590), (703, 702, 701, 244), (704, 703, 244, 245), (706, 704, 245, 705), (708, 704, 706, 707), (568, 708, 707, 709), (712, 711, 710), (710, 711, 714, 713), (714, 711, 716, 715), (718, 717, 710, 713), (702, 703, 719, 716), (712, 702, 716), (719, 703, 704, 708), (701, 720, 200, 202), (714, 721, 713), (716, 719, 569, 715), (569, 719, 708, 568), (250, 252, 718, 713), (721, 250, 713), (199, 253, 251, 201), (329, 686, 722, 330), (330, 722, 723, 332), (722, 686, 306, 304), (723, 722, 304, 302), (303, 305, 291, 292), (301, 303, 292, 293), (284, 286, 180, 184), (399, 349, 350, 400), (400, 350, 413, 402), (148, 397, 398, 150), (158, 407, 408, 160), (575, 574, 174, 176), (577, 575, 176), (165, 162, 161), (332, 723, 724, 334), (334, 724, 341, 336), (724, 723, 302, 300), (341, 724, 300, 297), (274, 340, 338, 298), (299, 301, 293, 294), (296, 299, 294, 295), (273, 274, 298, 278), (346, 331, 333, 343), (342, 335, 337, 415), (419, 725, 476, 421), (286, 288, 179, 180), (280, 282, 186, 188), (402, 413, 522, 404), (404, 522, 411, 406), (152, 401, 403, 154), (156, 405, 407, 158), (409, 468, 469, 270), (412, 409, 270), (172, 573, 572, 170), (168, 571, 162, 165), (725, 339, 340, 726), (476, 725, 726, 474), (415, 337, 339, 417), (417, 339, 725, 419), (726, 340, 274, 271), (727, 726, 271), (474, 726, 727, 472), (410, 411, 414, 416), (471, 410, 416, 418), (409, 410, 471, 468), (469, 727, 271, 270), (472, 727, 469, 467), (559, 272, 275, 728), (556, 559, 728, 555), (728, 275, 549, 570), (555, 728, 570, 558), (268, 272, 559, 267), (266, 556, 551), (549, 279, 190, 192), (570, 549, 192, 194), (729, 164, 412, 270), (269, 729, 270), (263, 729, 269, 265), (262, 264, 550), (163, 164, 729, 260), (260, 729, 263, 258), (189, 167, 261, 191), (191, 261, 259, 193), (567, 732, 731, 730), (732, 709, 733, 731), (731, 733, 218, 734), (730, 731, 734, 227), (560, 732, 567, 564), (227, 734, 222, 224), (563, 562, 565, 234), (232, 235, 563, 234), (221, 236, 230, 223), (242, 730, 227, 228), (567, 730, 242, 241), (566, 567, 241), (242, 240, 241), (239, 228, 226), (565, 566, 241, 233), (234, 565, 233), (238, 231, 233), (229, 237, 225), (521, 477, 475, 735), (484, 521, 735, 482), (421, 476, 477, 423), (423, 477, 521, 425), (735, 475, 473, 736), (482, 735, 736, 480), (737, 470, 420, 422), (479, 737, 422, 424), (466, 470, 737, 464), (464, 737, 479, 462), (736, 473, 465, 463), (480, 736, 463, 461), (738, 702, 712, 710), (717, 738, 710), (738, 554, 557, 720), (702, 738, 720, 701), (553, 554, 738, 717), (711, 712, 716), (557, 558, 196, 198), (720, 557, 198, 200), (244, 701, 202, 204), (552, 553, 717, 718), (721, 714, 715), (254, 256, 262, 550), (552, 254, 550), (252, 254, 552, 718), (249, 250, 721, 715), (569, 249, 715), (195, 257, 255, 197), (197, 255, 253, 199), (201, 251, 247, 203), (520, 485, 483, 739), (492, 520, 739, 490), (427, 484, 485, 429), (429, 485, 520, 431), (739, 483, 481, 740), (490, 739, 740, 488), (741, 478, 426, 428), (487, 741, 428, 430), (460, 478, 741, 458), (458, 741, 487, 456), (740, 481, 459, 457), (488, 740, 457, 455), (519, 493, 491, 742), (518, 519, 742, 446), (433, 492, 493, 435), (435, 493, 519, 437), (439, 518, 441), (441, 518, 446, 443), (742, 491, 489, 743), (446, 742, 743, 445), (744, 486, 432, 434), (486, 744, 745, 453), (454, 486, 453), (745, 744, 746), (743, 489, 452, 450), (445, 743, 450, 444), (434, 436, 511, 746), (744, 434, 746), (510, 438, 440, 747), (747, 440, 442, 447), (497, 745, 746, 509), (746, 511, 506, 509), (504, 510, 747, 502), (453, 745, 497, 494), (502, 747, 447, 498), (449, 451, 495, 748), (448, 449, 748, 499), (507, 512, 508), (513, 505, 503), (497, 509, 508, 517), (496, 497, 517), (508, 512, 515, 517), (514, 513, 503, 500), (748, 495, 496, 517), (516, 748, 517), (499, 748, 516, 501), (749, 706, 705, 243), (220, 749, 243, 219), (707, 706, 749, 750), (750, 749, 220, 217), (217, 220, 215), (705, 245, 206, 208), (243, 705, 208, 210), (219, 212, 214), (709, 707, 750, 733), (733, 750, 217, 218), (568, 709, 732, 560), (248, 568, 560), (734, 218, 216, 222), (205, 246, 561, 207), (209, 207, 561, 563), (235, 209, 563), (213, 211, 236, 221), (538, 539, 605, 751), (182, 690, 543, 692), (691, 538, 751, 752), (753, 691, 752), (691, 753, 542, 540), (751, 605, 604, 694), (181, 182, 692, 590), (752, 751, 694, 695), (693, 544, 541, 754), (754, 541, 545, 755), (596, 597, 585, 587), (585, 597, 581, 583), (756, 696, 586, 584), (754, 756, 584, 582), (588, 693, 754, 582), (698, 696, 756, 757), (757, 756, 754, 755), (759, 753, 752, 758), (542, 753, 759, 546), (761, 759, 758, 760), (546, 759, 761, 548), (758, 752, 695, 697), (760, 758, 697, 699), (763, 760, 699, 762), (755, 545, 547, 764), (766, 763, 762, 765), (768, 766, 765, 767), (770, 768, 767, 769), (772, 770, 769, 771), (774, 772, 771, 773), (776, 775, 774, 773), (778, 775, 776, 777), (780, 778, 777, 779), (781, 778, 780), (777, 782, 779), (782, 784, 783, 779), (786, 785, 784, 782), (784, 788, 787, 783), (788, 790, 789, 787), (790, 792, 791, 789), (792, 794, 793, 791), (796, 795, 772, 774), (771, 785, 786, 773), (700, 698, 757, 797), (797, 757, 755, 764), (794, 797, 764, 793), (548, 761, 799, 798), (798, 799, 801, 800), (799, 761, 760, 763), (547, 548, 798, 802), (802, 798, 800, 803), (699, 700, 804, 762), (804, 700, 797, 794), (764, 547, 802, 793), (793, 802, 803, 791), (800, 801, 806, 805), (805, 806, 808, 807), (801, 799, 763, 766), (806, 801, 766, 768), (803, 800, 805, 809), (809, 805, 807, 810), (762, 804, 811, 765), (811, 804, 794, 792), (765, 811, 812, 767), (812, 811, 792, 790), (791, 803, 809, 789), (789, 809, 810, 787), (807, 808, 795, 813), (813, 795, 796, 781), (808, 806, 768, 770), (795, 808, 770, 772), (810, 807, 813, 814), (775, 796, 774), (781, 796, 775, 778), (814, 813, 781, 780), (767, 812, 815, 769), (815, 812, 790, 788), (769, 815, 785, 771), (785, 815, 788, 784), (787, 810, 814, 783), (786, 776, 773), (776, 786, 782, 777), (783, 814, 780, 779)])
me_mesh.polygons.foreach_set('use_smooth', [True] * 884)
me_mesh.use_remesh_preserve_volume = False
me_mesh.use_remesh_preserve_attributes = False
me_mesh.use_mirror_vertex_groups = False
me_mesh.update()

# ---- objects
ob_mball_013 = bpy.data.objects.new('Mball.013', me_mesh)

# ---- transforms, parenting, visibility, modifiers, constraints
ob_mball_013.location = (0.0, 0.0, 0.0)
ob_mball_013.scale = (2.249, 2.249, 2.249)
ob_mball_013.lineart.crease_threshold = 0.0

# ---- collection membership
col_collection_1.objects.link(ob_mball_013)

# ---- scene / render settings (as saved in the file)
scene.frame_start = 1; scene.frame_end = 250; scene.frame_set(1)
scene.render.engine = 'BLENDER_EEVEE_NEXT'
scene.render.dither_intensity = 0.0
scene.cycles.use_denoising = False
scene.cycles.samples = 128
scene.cycles.sampling_pattern = 'TABULATED_SOBOL'
scene.cycles.light_sampling_threshold = 0.0
scene.cycles.use_adaptive_sampling = False
scene.cycles.use_light_tree = False
scene.cycles.blur_glossy = 0.0
scene.cycles.sample_clamp_indirect = 0.0
scene.view_settings.view_transform = 'Standard'
bpy.context.view_layer.update()

# ---- added for rendering (the .blend has no active camera and no usable light): camera, sun
cam_auto = bpy.data.cameras.new('AutoCamera')
cam_auto.lens = 50.0
cam_auto.sensor_width = 36.0
cam_auto.clip_end = 1000.0
ob_auto_camera = bpy.data.objects.new('AutoCamera', cam_auto)
scene.collection.objects.link(ob_auto_camera)
ob_auto_camera.location = (32.8575, -40.2679, 27.8156)
ob_auto_camera.rotation_euler = (1.09748, -7.21219e-08, 0.694738)
scene.camera = ob_auto_camera
light_auto_sun = bpy.data.lights.new('AutoSun', 'SUN')
light_auto_sun.energy = 3.0
light_auto_sun.angle = 0.0523599
ob_auto_sun = bpy.data.objects.new('AutoSun', light_auto_sun)
scene.collection.objects.link(ob_auto_sun)
ob_auto_sun.rotation_euler = (0.872665, 0.174533, 0.523599)
bpy.context.view_layer.update()
